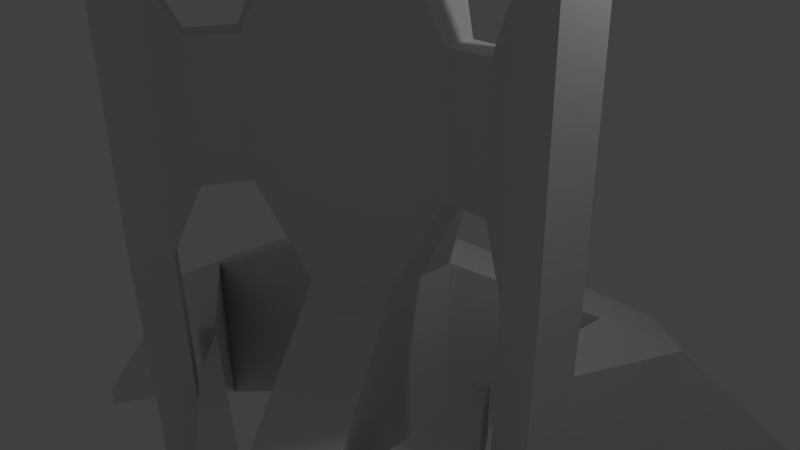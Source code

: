# Source: Ailen-Spaceship.blend  (saved by Blender 2.74.0; exported with 4.5.12 LTS)
import bpy
from mathutils import Matrix  # noqa: F401  (used for matrix-valued properties, if any)

bpy.ops.wm.read_factory_settings(use_empty=True)
scene = bpy.context.scene
scene.name = 'Scene'

# ---- collections
col_collection_1 = bpy.data.collections.new('Collection 1'); scene.collection.children.link(col_collection_1)

# ---- world
world_world = bpy.data.worlds.new('World'); scene.world = world_world
world_world.color = (0.05088, 0.05088, 0.05088)
world_world.use_sun_shadow = False
world_world.sun_shadow_jitter_overblur = 0.0
world_world.cycles.sampling_method = 'MANUAL'
world_world.cycles.sample_map_resolution = 256

# ---- cameras
cam_camera = bpy.data.cameras.new('Camera')
cam_camera.clip_end = 100.0
cam_camera.lens = 35.0
cam_camera.sensor_width = 32.0
cam_camera.sensor_height = 18.0
cam_camera.ortho_scale = 7.314
cam_camera.dof.focus_distance = 0.0
cam_camera.dof.aperture_fstop = 128.0

# ---- lights
light_lamp = bpy.data.lights.new('Lamp', 'POINT')
light_lamp.transmission_factor = 0.0
light_lamp.cutoff_distance = 30.0
light_lamp.energy = 100.0
light_lamp.shadow_buffer_clip_start = 1.001
light_lamp.shadow_soft_size = 0.1
light_lamp.shadow_maximum_resolution = 0.006
light_lamp.use_absolute_resolution = True
light_lamp.cycles.use_multiple_importance_sampling = False

# ---- meshes
me_cylinder = bpy.data.meshes.new('Cylinder')
me_cylinder.from_pydata([(0.0, 1.0, -2.362), (0.0, 1.0, 0.01968), (0.866, 0.5, -2.362), (0.866, 0.5, 0.01969), (0.866, -0.5, -2.362), (0.866, -0.5, 0.01969), (-8.742e-08, -1.0, -2.362), (-8.742e-08, -1.0, 0.01969), (-0.866, -0.5, -2.362), (-0.866, -0.5, 0.01969), (-0.866, 0.5, -2.362), (-0.866, 0.5, 0.01969), (1.084, 2.877, -3.577), (1.084, 2.877, -1.133), (1.95, 2.377, -1.133), (1.95, 2.377, -3.577), (1.95, -2.377, -3.577), (1.95, -2.377, -1.133), (1.084, -2.877, -1.133), (1.084, -2.877, -3.577), (-3.033, -0.5, -3.577), (-3.033, -0.5, -1.133), (-3.033, 0.5, -1.133), (-3.033, 0.5, -3.577), (1.084, 2.877, -1.133), (1.084, 2.877, -3.577), (1.95, 2.377, -1.133), (1.95, 2.377, -3.577), (1.95, -2.377, -1.133), (1.95, -2.377, -3.577), (1.084, -2.877, -1.133), (1.084, -2.877, -3.577), (-3.033, -0.5, -1.133), (-3.033, -0.5, -3.577), (-3.033, 0.5, -1.133), (-3.033, 0.5, -3.577), (-4.374, -0.5, -4.341), (-4.374, -0.5, -1.907), (-4.374, 0.5, -1.907), (-4.374, 0.5, -4.341), (2.62, -3.538, -4.341), (2.62, -3.538, -1.907), (1.754, -4.038, -1.907), (1.754, -4.038, -4.341), (1.754, 4.038, -4.341), (1.754, 4.038, -1.907), (2.62, 3.538, -1.907), (2.62, 3.538, -4.341), (-1.105, -1.772, -0.8294), (-1.593, -1.772, -1.081), (-1.593, -1.772, -1.93), (-1.105, -1.772, -1.696), (-1.105, 1.772, -1.696), (-1.593, 1.772, -1.93), (-1.593, 1.772, -1.081), (-1.105, 1.772, -0.8294), (2.087, -0.07071, -0.8294), (2.331, -0.4935, -1.081), (2.331, -0.4935, -1.93), (2.087, -0.07071, -1.696), (-0.9823, -1.843, -1.696), (-0.7382, -2.266, -1.93), (-0.7382, -2.266, -1.081), (-0.9823, -1.843, -0.8294), (-0.9823, 1.843, -0.8294), (-0.7382, 2.266, -1.081), (-0.7382, 2.266, -1.93), (-0.9823, 1.843, -1.696), (2.087, 0.07071, -1.696), (2.331, 0.4935, -1.93), (2.331, 0.4935, -1.081), (2.087, 0.07071, -0.8294), (-9.373, -0.09649, -7.575), (-9.373, -0.09649, -7.189), (-9.373, 0.09649, -7.189), (-9.373, 0.09649, -7.575), (4.77, -8.069, -7.575), (4.77, -8.069, -7.189), (4.603, -8.165, -7.189), (4.603, -8.165, -7.575), (4.603, 8.165, -7.575), (4.603, 8.165, -7.189), (4.77, 8.069, -7.189), (4.77, 8.069, -7.575), (0.866, 0.5, 4.277), (1.51e-07, 1.0, 4.277), (0.866, -0.5, 4.277), (6.357e-08, -1.0, 4.277), (-0.866, -0.5, 4.277), (-0.866, 0.5, 4.277), (1.478, 0.8533, 5.54), (2.849e-07, 1.707, 5.54), (1.478, -0.8533, 5.54), (1.357e-07, -1.707, 5.54), (-1.478, -0.8533, 5.54), (-1.478, 0.8533, 5.54), (1.478, 0.8533, 6.838), (2.032e-07, 1.707, 6.838), (1.478, -0.8533, 6.838), (5.397e-08, -1.707, 6.838), (-1.478, -0.8533, 6.838), (-1.478, 0.8533, 6.838), (0.5567, 0.3214, 8.503), (3.41e-07, 0.6428, 8.503), (0.5567, -0.3214, 8.503), (2.848e-07, -0.6428, 8.503), (-0.5567, -0.3214, 8.503), (-0.5567, 0.3214, 8.503), (-0.5407, 1.344, 1.281), (-0.8935, 1.14, 1.281), (-0.8935, 1.14, 3.015), (-0.5407, 1.344, 3.015), (-0.8935, -1.14, 1.281), (-0.5407, -1.344, 1.281), (-0.5407, -1.344, 3.015), (-0.8935, -1.14, 3.015), (1.434, -0.2037, 1.281), (1.434, 0.2037, 1.281), (1.434, 0.2037, 3.015), (1.434, -0.2037, 3.015), (-0.8455, 1.872, 1.281), (-1.198, 1.668, 1.281), (-1.198, 1.668, 3.015), (-0.8455, 1.872, 3.015), (-1.198, -1.668, 1.281), (-0.8455, -1.872, 1.281), (-0.8455, -1.872, 3.015), (-1.198, -1.668, 3.015), (2.044, -0.2037, 1.281), (2.044, 0.2037, 1.281), (2.044, 0.2037, 3.015), (2.044, -0.2037, 3.015), (-0.8891, 2.31, 0.5099), (-1.556, 1.925, 0.5099), (-1.556, 1.925, 3.786), (-0.8891, 2.31, 3.786), (-1.556, -1.925, 0.5099), (-0.8891, -2.31, 0.5099), (-0.8891, -2.31, 3.786), (-1.556, -1.925, 3.786), (2.445, -0.3848, 0.5099), (2.445, 0.3849, 0.5099), (2.445, 0.3849, 3.786), (2.445, -0.3848, 3.786), (-1.556, 1.925, 0.5099), (-0.8891, 2.31, 0.5099), (-1.556, 1.925, 3.786), (-0.8891, 2.31, 3.786), (-0.8891, -2.31, 0.5099), (-1.556, -1.925, 0.5099), (-0.8891, -2.31, 3.786), (-1.556, -1.925, 3.786), (2.445, 0.3849, 0.5099), (2.445, -0.3848, 0.5099), (2.445, 0.3849, 3.786), (2.445, -0.3848, 3.786), (2.951, -0.3848, 0.5099), (2.951, 0.3848, 0.5099), (2.951, 0.3848, 3.786), (2.951, -0.3848, 3.786), (-1.809, -2.364, 0.5099), (-1.142, -2.748, 0.5099), (-1.142, -2.748, 3.786), (-1.809, -2.364, 3.786), (-1.142, 2.748, 0.5099), (-1.809, 2.364, 0.5099), (-1.809, 2.364, 3.786), (-1.142, 2.748, 3.786), (1.573, -0.2477, 9.231), (1.9, -0.2477, 9.231), (1.9, 0.2477, 9.231), (1.573, 0.2477, 9.231), (-1.001, -1.239, 9.231), (-1.164, -1.521, 9.231), (-0.7353, -1.769, 9.231), (-0.5722, -1.487, 9.231), (-0.5722, 1.487, 9.231), (-0.7353, 1.769, 9.231), (-1.164, 1.521, 9.231), (-1.001, 1.239, 9.231), (2.375, 0.3739, -3.096), (2.868, 0.3739, -3.096), (2.868, -0.3739, -3.096), (2.375, -0.3739, -3.096), (-0.8639, -2.244, -3.096), (-1.11, -2.67, -3.096), (-1.758, -2.297, -3.096), (-1.512, -1.87, -3.096), (-1.512, 1.87, -3.096), (-1.758, 2.297, -3.096), (-1.11, 2.67, -3.096), (-0.8639, 2.244, -3.096), (0.8348, 0.1314, -7.165), (1.008, 0.1314, -7.165), (1.008, -0.1314, -7.165), (0.8348, -0.1314, -7.165), (-0.3036, -0.7887, -7.165), (-0.3901, -0.9385, -7.165), (-0.6178, -0.8071, -7.165), (-0.5313, -0.6573, -7.165), (-0.5313, 0.6573, -7.165), (-0.6178, 0.8071, -7.165), (-0.3901, 0.9386, -7.165), (-0.3036, 0.7887, -7.165)], [], [(36, 50, 49, 37), (2, 3, 5, 4), (37, 49, 48, 32), (6, 7, 9, 8), (10, 11, 1, 0), (48, 49, 50, 51), (0, 2, 4, 6, 8, 10), (21, 22, 34, 32), (1, 13, 12, 0), (3, 14, 13, 1), (2, 15, 14, 3), (0, 12, 15, 2), (22, 23, 35, 34), (5, 17, 16, 4), (7, 18, 17, 5), (6, 19, 18, 7), (4, 16, 19, 6), (23, 20, 33, 35), (9, 21, 20, 8), (11, 22, 21, 9), (10, 23, 22, 11), (8, 20, 23, 10), (20, 21, 32, 33), (19, 16, 29, 31), (18, 19, 31, 30), (17, 18, 30, 28), (16, 17, 28, 29), (15, 12, 25, 27), (14, 15, 27, 26), (13, 14, 26, 24), (12, 13, 24, 25), (76, 77, 78, 79), (34, 38, 37, 32), (36, 72, 75, 39), (33, 36, 39, 35), (11, 9, 88, 89), (39, 75, 74, 38), (30, 42, 41, 28), (38, 74, 73, 37), (29, 40, 43, 31), (85, 89, 95, 91), (37, 73, 72, 36), (26, 46, 45, 24), (72, 73, 74, 75), (25, 44, 47, 27), (33, 51, 50, 36), (32, 48, 51, 33), (52, 53, 54, 55), (39, 53, 52, 35), (38, 54, 53, 39), (34, 55, 54, 38), (35, 52, 55, 34), (56, 57, 58, 59), (41, 57, 56, 28), (40, 58, 57, 41), (29, 59, 58, 40), (28, 56, 59, 29), (60, 61, 62, 63), (43, 61, 60, 31), (42, 62, 61, 43), (30, 63, 62, 42), (31, 60, 63, 30), (64, 65, 66, 67), (45, 65, 64, 24), (44, 66, 65, 45), (25, 67, 66, 44), (24, 64, 67, 25), (68, 69, 70, 71), (47, 69, 68, 27), (46, 70, 69, 47), (26, 71, 70, 46), (27, 68, 71, 26), (41, 77, 76, 40), (42, 78, 77, 41), (43, 79, 78, 42), (40, 76, 79, 43), (80, 81, 82, 83), (45, 81, 80, 44), (46, 82, 81, 45), (47, 83, 82, 46), (44, 80, 83, 47), (7, 5, 86, 87), (3, 1, 85, 84), (91, 95, 101, 97), (89, 88, 94, 95), (88, 87, 93, 94), (87, 86, 92, 93), (86, 84, 90, 92), (84, 85, 91, 90), (97, 101, 107, 103), (95, 94, 100, 101), (94, 93, 99, 100), (93, 92, 98, 99), (92, 90, 96, 98), (90, 91, 97, 96), (102, 103, 107, 106, 105, 104), (101, 100, 106, 107), (100, 99, 105, 106), (99, 98, 104, 105), (98, 96, 102, 104), (96, 97, 103, 102), (122, 134, 133, 121), (11, 109, 108, 1), (89, 110, 109, 11), (85, 111, 110, 89), (1, 108, 111, 85), (121, 133, 132, 120), (7, 113, 112, 9), (87, 114, 113, 7), (88, 115, 114, 87), (9, 112, 115, 88), (141, 142, 154, 152), (3, 117, 116, 5), (84, 118, 117, 3), (86, 119, 118, 84), (5, 116, 119, 86), (109, 121, 120, 108), (110, 122, 121, 109), (111, 123, 122, 110), (108, 120, 123, 111), (113, 125, 124, 112), (114, 126, 125, 113), (115, 127, 126, 114), (112, 124, 127, 115), (117, 129, 128, 116), (118, 130, 129, 117), (119, 131, 130, 118), (116, 128, 131, 119), (123, 135, 134, 122), (120, 132, 135, 123), (142, 143, 155, 154), (125, 137, 136, 124), (126, 138, 137, 125), (127, 139, 138, 126), (124, 136, 139, 127), (143, 140, 153, 155), (129, 141, 140, 128), (130, 142, 141, 129), (131, 143, 142, 130), (128, 140, 143, 131), (140, 141, 152, 153), (139, 136, 149, 151), (138, 139, 151, 150), (137, 138, 150, 148), (136, 137, 148, 149), (135, 132, 145, 147), (134, 135, 147, 146), (133, 134, 146, 144), (132, 133, 144, 145), (156, 157, 158, 159), (182, 194, 193, 181), (154, 158, 157, 152), (156, 182, 181, 157), (153, 156, 159, 155), (160, 161, 162, 163), (181, 193, 192, 180), (150, 162, 161, 148), (157, 181, 180, 152), (149, 160, 163, 151), (164, 165, 166, 167), (192, 193, 194, 195), (146, 166, 165, 144), (145, 164, 167, 147), (168, 169, 170, 171), (159, 169, 168, 155), (158, 170, 169, 159), (154, 171, 170, 158), (155, 168, 171, 154), (172, 173, 174, 175), (163, 173, 172, 151), (162, 174, 173, 163), (150, 175, 174, 162), (151, 172, 175, 150), (176, 177, 178, 179), (167, 177, 176, 147), (166, 178, 177, 167), (146, 179, 178, 166), (147, 176, 179, 146), (153, 183, 182, 156), (152, 180, 183, 153), (161, 185, 184, 148), (160, 186, 185, 161), (149, 187, 186, 160), (148, 184, 187, 149), (165, 189, 188, 144), (164, 190, 189, 165), (145, 191, 190, 164), (144, 188, 191, 145), (183, 195, 194, 182), (180, 192, 195, 183), (196, 197, 198, 199), (185, 197, 196, 184), (186, 198, 197, 185), (187, 199, 198, 186), (184, 196, 199, 187), (200, 201, 202, 203), (189, 201, 200, 188), (190, 202, 201, 189), (191, 203, 202, 190), (188, 200, 203, 191)])
me_cylinder.use_remesh_preserve_volume = False
me_cylinder.use_remesh_preserve_attributes = False
me_cylinder.use_mirror_vertex_groups = False
me_cylinder.update()

# ---- objects
ob_cylinder = bpy.data.objects.new('Cylinder', me_cylinder)
ob_lamp = bpy.data.objects.new('Lamp', light_lamp)
ob_camera = bpy.data.objects.new('Camera', cam_camera)

# ---- transforms, parenting, visibility, modifiers, constraints
ob_cylinder.location = (0.0, 0.0, 0.0)
ob_cylinder.lineart.crease_threshold = 0.0
ob_lamp.location = (4.076, 1.005, 5.904)
ob_lamp.rotation_euler = (0.6503, 0.05522, 1.866)
ob_lamp.lock_rotations_4d = False
ob_lamp.empty_display_type = 'ARROWS'
ob_lamp.color = (0.0, 0.0, 0.0, 0.0)
ob_lamp.lineart.crease_threshold = 0.0
ob_camera.location = (7.481, -6.508, 5.344)
ob_camera.rotation_euler = (1.109, 0.01082, 0.8149)
ob_camera.lock_rotations_4d = False
ob_camera.empty_display_type = 'ARROWS'
ob_camera.color = (0.0, 0.0, 0.0, 0.0)
ob_camera.display_type = 'WIRE'
ob_camera.lineart.crease_threshold = 0.0

# ---- collection membership
col_collection_1.objects.link(ob_cylinder)
col_collection_1.objects.link(ob_lamp)
col_collection_1.objects.link(ob_camera)

# ---- scene / render settings (as saved in the file)
scene.camera = ob_camera
scene.frame_start = 1; scene.frame_end = 250; scene.frame_set(189)
scene.render.engine = 'BLENDER_EEVEE_NEXT'
scene.render.resolution_percentage = 50
scene.render.dither_intensity = 0.0
scene.cycles.use_denoising = False
scene.cycles.samples = 10
scene.cycles.sampling_pattern = 'TABULATED_SOBOL'
scene.cycles.light_sampling_threshold = 0.0
scene.cycles.use_adaptive_sampling = False
scene.cycles.use_light_tree = False
scene.cycles.blur_glossy = 0.0
scene.cycles.pixel_filter_type = 'GAUSSIAN'
scene.cycles.sample_clamp_indirect = 0.0
scene.view_settings.view_transform = 'Standard'
bpy.context.view_layer.update()
